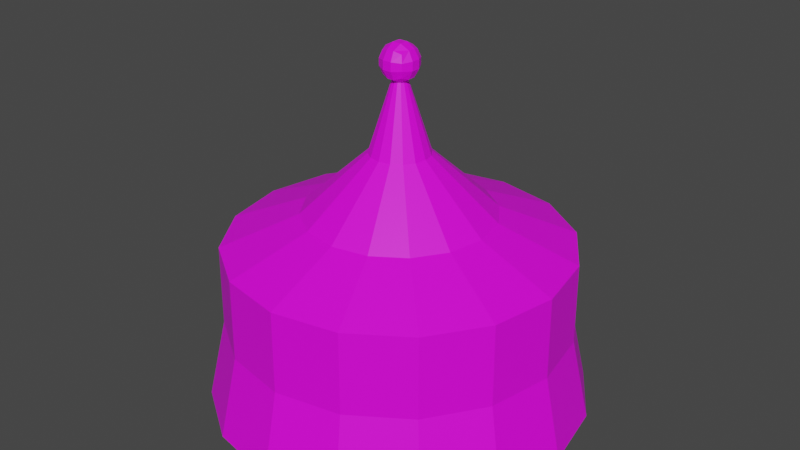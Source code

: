 # Source: Tent.blend  (saved by Blender 2.82.7; exported with 4.5.12 LTS)
import bpy
from mathutils import Matrix  # noqa: F401  (used for matrix-valued properties, if any)

bpy.ops.wm.read_factory_settings(use_empty=True)
scene = bpy.context.scene
scene.name = 'Scene'

# ---- collections
col_collection = bpy.data.collections.new('Collection'); scene.collection.children.link(col_collection)

# ---- images (referenced by path relative to the original .blend; pixels are not part of the script)
import os
ASSET_DIR = os.environ.get("B2B_ASSET_DIR", "")  # directory of the original .blend (textures are referenced by path, not embedded)
HERE = os.path.dirname(os.path.abspath(__file__))  # packed textures are extracted next to this script under _unpacked/

def load_image(name, relpath, width, height, colorspace="sRGB"):
    """Load a texture the original file referenced (path relative to the .blend, or extracted next to this script)."""
    p = next((c for c in (os.path.join(HERE, relpath), os.path.join(ASSET_DIR, relpath)) if relpath and os.path.exists(c)), "")
    if p:
        img = bpy.data.images.load(p, check_existing=True)
        img.name = name
    else:  # same state as the original file: an image datablock whose file is absent (Cycles renders it pink)
        img = bpy.data.images.new(name, width, height)
        img.source = "FILE"
        img.filepath = "//" + (relpath or name)
    img.colorspace_settings.name = colorspace
    return img
img_circustent_png = load_image('CircusTEnt.png', 'CircusTEnt.png', 1024, 1024, 'sRGB')

# ---- materials (node trees are filled in below, after node groups)
mat_material_004 = bpy.data.materials.new('Material.004')
mat_material_004.use_transparent_shadow = False
mat_material_005 = bpy.data.materials.new('Material.005')
mat_material_005.use_transparent_shadow = False

# ---- material node trees
mat_material_004.use_nodes = True; mat_material_004.node_tree.nodes.clear()
_N = mat_material_004.node_tree.nodes; _L = mat_material_004.node_tree.links
n0 = _N.new('ShaderNodeOutputMaterial'); n0.name = 'Material Output'; n0.location = (300, 300)
n1 = _N.new('ShaderNodeBsdfPrincipled'); n1.name = 'Principled BSDF'; n1.location = (10, 300)
n1.distribution = 'GGX'
n1.subsurface_method = 'BURLEY'
n1.inputs[3].default_value = 1.45
n1.inputs[27].default_value = (0.0, 0.0, 0.0, 1.0)
n1.inputs[28].default_value = 1.0
n2 = _N.new('ShaderNodeTexImage'); n2.name = 'Image Texture'; n2.location = (-280, 280)
n2.image = img_circustent_png
_L.new(n1.outputs[0], n0.inputs[0])
_L.new(n2.outputs[0], n1.inputs[0])
n0.is_active_output = True
mat_material_005.use_nodes = True; mat_material_005.node_tree.nodes.clear()
_N = mat_material_005.node_tree.nodes; _L = mat_material_005.node_tree.links
n0 = _N.new('ShaderNodeOutputMaterial'); n0.name = 'Material Output'; n0.location = (300, 300)
n1 = _N.new('ShaderNodeBsdfPrincipled'); n1.name = 'Principled BSDF'; n1.location = (10, 300)
n1.distribution = 'GGX'
n1.subsurface_method = 'BURLEY'
n1.inputs[3].default_value = 1.45
n1.inputs[27].default_value = (0.0, 0.0, 0.0, 1.0)
n1.inputs[28].default_value = 1.0
n2 = _N.new('ShaderNodeTexImage'); n2.name = 'Image Texture'; n2.location = (-280, 280)
n2.image = img_circustent_png
_L.new(n1.outputs[0], n0.inputs[0])
_L.new(n2.outputs[0], n1.inputs[0])
n0.is_active_output = True

# ---- world
world_world = bpy.data.worlds.new('World'); scene.world = world_world
world_world.use_nodes = True; world_world.node_tree.nodes.clear()
_N = world_world.node_tree.nodes; _L = world_world.node_tree.links
n0 = _N.new('ShaderNodeOutputWorld'); n0.name = 'World Output'; n0.location = (300, 300)
n1 = _N.new('ShaderNodeBackground'); n1.name = 'Background'; n1.location = (10, 300)
n1.inputs[0].default_value = (0.05088, 0.05088, 0.05088, 1.0)
_L.new(n1.outputs[0], n0.inputs[0])
n0.is_active_output = True
world_world.color = (0.05088, 0.05088, 0.05088)
world_world.use_sun_shadow = False
world_world.sun_shadow_jitter_overblur = 0.0

# ---- meshes
me_cylinder = bpy.data.meshes.new('Cylinder')
me_cylinder.from_pydata([(0.0, 1.0, -1.0), (6.084e-08, 0.02783, 1.183), (0.3827, 0.9239, -1.0), (0.01065, 0.02571, 1.183), (0.7071, 0.7071, -1.0), (0.01968, 0.01968, 1.183), (0.9239, 0.3827, -1.0), (0.02571, 0.01065, 1.183), (1.0, -4.371e-08, -1.0), (0.02783, -7.011e-09, 1.183), (0.9239, -0.3827, -1.0), (0.02571, -0.01065, 1.183), (0.7071, -0.7071, -1.0), (0.01968, -0.01968, 1.183), (0.3827, -0.9239, -1.0), (0.01065, -0.02571, 1.183), (1.51e-07, -1.0, -1.0), (6.505e-08, -0.02783, 1.183), (-0.3827, -0.9239, -1.0), (-0.01065, -0.02571, 1.183), (-0.7071, -0.7071, -1.0), (-0.01968, -0.01968, 1.183), (-0.9239, -0.3827, -1.0), (-0.02571, -0.01065, 1.183), (-1.0, 1.192e-08, -1.0), (-0.02783, -5.463e-09, 1.183), (-0.9239, 0.3827, -1.0), (-0.02571, 0.01065, 1.183), (-0.7071, 0.7071, -1.0), (-0.01968, 0.01968, 1.183), (-0.3827, 0.9239, -1.0), (-0.01065, 0.02571, 1.183), (6.24e-09, 0.9003, 0.07763), (0.3445, 0.8318, 0.07763), (0.6366, 0.6366, 0.07763), (0.8318, 0.3445, 0.07763), (0.9003, -3.995e-08, 0.07763), (0.8318, -0.3445, 0.07763), (0.6366, -0.6366, 0.07763), (0.3445, -0.8318, 0.07763), (1.422e-07, -0.9003, 0.07763), (-0.3445, -0.8318, 0.07763), (-0.6366, -0.6366, 0.07763), (-0.8318, -0.3445, 0.07763), (-0.9003, 1.014e-08, 0.07763), (-0.8318, 0.3445, 0.07763), (-0.6366, 0.6366, 0.07763), (-0.3445, 0.8318, 0.07763), (3.491e-08, 0.4974, 0.2872), (0.1903, 0.4595, 0.2872), (0.3517, 0.3517, 0.2872), (0.4595, 0.1903, 0.2872), (0.4974, -2.129e-08, 0.2872), (0.4595, -0.1903, 0.2872), (0.3517, -0.3517, 0.2872), (0.1903, -0.4595, 0.2872), (1.1e-07, -0.4974, 0.2872), (-0.1903, -0.4595, 0.2872), (-0.3517, -0.3517, 0.2872), (-0.4595, -0.1903, 0.2872), (-0.4974, 6.388e-09, 0.2872), (-0.4595, 0.1903, 0.2872), (-0.3517, 0.3517, 0.2872), (-0.1903, 0.4595, 0.2872), (5.704e-08, 0.1576, 0.6782), (0.06029, 0.1456, 0.6782), (0.1114, 0.1114, 0.6782), (0.1456, 0.06029, 0.6782), (0.1576, -6.7e-09, 0.6782), (0.1456, -0.06029, 0.6782), (0.1114, -0.1114, 0.6782), (0.06029, -0.1456, 0.6782), (8.083e-08, -0.1576, 0.6782), (-0.06029, -0.1456, 0.6782), (-0.1114, -0.1114, 0.6782), (-0.1456, -0.06029, 0.6782), (-0.1576, 2.066e-09, 0.6782), (-0.1456, 0.06029, 0.6782), (-0.1114, 0.1114, 0.6782), (-0.06029, 0.1456, 0.6782), (0.346, 0.8354, -0.4612), (0.6394, 0.6394, -0.4612), (0.8354, 0.346, -0.4612), (0.9042, -4.01e-08, -0.4612), (0.8354, -0.346, -0.4612), (0.6394, -0.6394, -0.4612), (0.346, -0.8354, -0.4612), (1.43e-07, -0.9042, -0.4612), (-0.346, -0.8354, -0.4612), (-0.6394, -0.6394, -0.4612), (-0.8354, -0.346, -0.4612), (-0.9042, 1.021e-08, -0.4612), (-0.8354, 0.346, -0.4612), (-0.6394, 0.6394, -0.4612), (-0.346, 0.8354, -0.4612), (6.437e-09, 0.9042, -0.4612)], [], [(64, 1, 3, 65), (65, 3, 5, 66), (66, 5, 7, 67), (67, 7, 9, 68), (68, 9, 11, 69), (69, 11, 13, 70), (70, 13, 15, 71), (71, 15, 17, 72), (72, 17, 19, 73), (73, 19, 21, 74), (74, 21, 23, 75), (75, 23, 25, 76), (76, 25, 27, 77), (77, 27, 29, 78), (3, 1, 31, 29, 27, 25, 23, 21, 19, 17, 15, 13, 11, 9, 7, 5), (78, 29, 31, 79), (79, 31, 1, 64), (0, 2, 4, 6, 8, 10, 12, 14, 16, 18, 20, 22, 24, 26, 28, 30), (94, 47, 32, 95), (93, 46, 47, 94), (92, 45, 46, 93), (91, 44, 45, 92), (90, 43, 44, 91), (89, 42, 43, 90), (88, 41, 42, 89), (87, 40, 41, 88), (86, 39, 40, 87), (85, 38, 39, 86), (84, 37, 38, 85), (83, 36, 37, 84), (82, 35, 36, 83), (81, 34, 35, 82), (80, 33, 34, 81), (95, 32, 33, 80), (47, 63, 48, 32), (46, 62, 63, 47), (45, 61, 62, 46), (44, 60, 61, 45), (43, 59, 60, 44), (42, 58, 59, 43), (41, 57, 58, 42), (40, 56, 57, 41), (39, 55, 56, 40), (38, 54, 55, 39), (37, 53, 54, 38), (36, 52, 53, 37), (35, 51, 52, 36), (34, 50, 51, 35), (33, 49, 50, 34), (32, 48, 49, 33), (63, 79, 64, 48), (62, 78, 79, 63), (61, 77, 78, 62), (60, 76, 77, 61), (59, 75, 76, 60), (58, 74, 75, 59), (57, 73, 74, 58), (56, 72, 73, 57), (55, 71, 72, 56), (54, 70, 71, 55), (53, 69, 70, 54), (52, 68, 69, 53), (51, 67, 68, 52), (50, 66, 67, 51), (49, 65, 66, 50), (48, 64, 65, 49), (0, 95, 80, 2), (2, 80, 81, 4), (4, 81, 82, 6), (6, 82, 83, 8), (8, 83, 84, 10), (10, 84, 85, 12), (12, 85, 86, 14), (14, 86, 87, 16), (16, 87, 88, 18), (18, 88, 89, 20), (20, 89, 90, 22), (22, 90, 91, 24), (24, 91, 92, 26), (26, 92, 93, 28), (28, 93, 94, 30), (30, 94, 95, 0)])
_uv = me_cylinder.uv_layers.new(name='UVMap')
_uv.uv.foreach_set('vector', [0.3577, 0.6281, 0.3327, 0.7082, 0.3332, 0.7076, 0.3607, 0.6239, 0.7576, 0.6239, 0.73, 0.7076, 0.7296, 0.707, 0.7557, 0.6194, 0.3588, 0.6194, 0.3327, 0.707, 0.3314, 0.7065, 0.3521, 0.6154, 0.7489, 0.6154, 0.7283, 0.7065, 0.7263, 0.7062, 0.7383, 0.6125, 0.3414, 0.6125, 0.3294, 0.7062, 0.3271, 0.706, 0.3286, 0.6114, 0.7254, 0.6114, 0.7239, 0.706, 0.7216, 0.7061, 0.7125, 0.6121, 0.3157, 0.6121, 0.3247, 0.7061, 0.3228, 0.7064, 0.3049, 0.6146, 0.7018, 0.6146, 0.7196, 0.7064, 0.7183, 0.7069, 0.6949, 0.6184, 0.298, 0.6184, 0.3214, 0.7069, 0.321, 0.7075, 0.2959, 0.6228, 0.6928, 0.6228, 0.7178, 0.7075, 0.7183, 0.708, 0.6956, 0.6272, 0.2987, 0.6272, 0.3214, 0.708, 0.3228, 0.7085, 0.3059, 0.6309, 0.7027, 0.6309, 0.7196, 0.7085, 0.7216, 0.7089, 0.713, 0.6334, 0.3161, 0.6334, 0.3247, 0.7089, 0.327, 0.7091, 0.3281, 0.6344, 0.7249, 0.6344, 0.7239, 0.7091, 0.7262, 0.709, 0.7369, 0.6338, 0.73, 0.7076, 0.7295, 0.7082, 0.7282, 0.7087, 0.7262, 0.709, 0.7239, 0.7091, 0.7216, 0.7089, 0.7196, 0.7085, 0.7183, 0.708, 0.7178, 0.7075, 0.7183, 0.7069, 0.7196, 0.7064, 0.7216, 0.7061, 0.7239, 0.706, 0.7263, 0.7062, 0.7283, 0.7065, 0.7296, 0.707, 0.3401, 0.6338, 0.3293, 0.709, 0.3313, 0.7087, 0.3504, 0.6316, 0.7473, 0.6316, 0.7282, 0.7087, 0.7295, 0.7082, 0.7546, 0.6281, 0.8716, 0.4253, 0.8965, 0.387, 0.898, 0.3416, 0.8696, 0.2959, 0.8106, 0.2605, 0.7312, 0.2462, 0.6514, 0.2579, 0.5911, 0.2913, 0.5609, 0.336, 0.5607, 0.3815, 0.5843, 0.4206, 0.624, 0.4499, 0.6733, 0.468, 0.7271, 0.4747, 0.781, 0.4697, 0.8309, 0.4532, 0.8261, 0.5026, 0.8299, 0.5632, 0.8708, 0.542, 0.8648, 0.4787, 0.3815, 0.5166, 0.3829, 0.5756, 0.4331, 0.5632, 0.4293, 0.5026, 0.7264, 0.5208, 0.7255, 0.5792, 0.7798, 0.5756, 0.7783, 0.5166, 0.2778, 0.515, 0.2746, 0.5739, 0.3287, 0.5792, 0.3295, 0.5208, 0.6274, 0.4994, 0.6217, 0.5599, 0.6714, 0.5739, 0.6747, 0.515, 0.1927, 0.4743, 0.1848, 0.5374, 0.2249, 0.5599, 0.2305, 0.4994, 0.5675, 0.441, 0.5577, 0.5074, 0.5817, 0.5374, 0.5896, 0.4743, 0.1713, 0.4027, 0.1608, 0.4725, 0.1609, 0.5074, 0.1706, 0.441, 0.5973, 0.3654, 0.5878, 0.4384, 0.5576, 0.4725, 0.5682, 0.4027, 0.2578, 0.3377, 0.2516, 0.4129, 0.1909, 0.4384, 0.2005, 0.3654, 0.73, 0.3281, 0.7289, 0.4042, 0.6484, 0.4129, 0.6546, 0.3377, 0.4081, 0.3402, 0.4121, 0.4155, 0.332, 0.4042, 0.3331, 0.3281, 0.7405, 0.3697, 0.7478, 0.4429, 0.6883, 0.4155, 0.6843, 0.3402, 0.4919, 0.4079, 0.5004, 0.478, 0.4716, 0.4429, 0.4643, 0.3697, 0.8881, 0.4462, 0.8958, 0.5127, 0.8972, 0.478, 0.8888, 0.4079, 0.4679, 0.4787, 0.4739, 0.542, 0.499, 0.5127, 0.4912, 0.4462, 0.8299, 0.5632, 0.7886, 0.5778, 0.8111, 0.5659, 0.8708, 0.542, 0.3829, 0.5756, 0.3619, 0.5851, 0.3917, 0.5778, 0.4331, 0.5632, 0.7255, 0.5792, 0.7255, 0.5872, 0.7588, 0.5851, 0.7798, 0.5756, 0.2746, 0.5739, 0.2955, 0.5841, 0.3287, 0.5872, 0.3287, 0.5792, 0.6217, 0.5599, 0.6628, 0.5759, 0.6923, 0.5841, 0.6714, 0.5739, 0.1848, 0.5374, 0.2439, 0.5632, 0.266, 0.5759, 0.2249, 0.5599, 0.5577, 0.5074, 0.6298, 0.5473, 0.6408, 0.5632, 0.5817, 0.5374, 0.1608, 0.4725, 0.2364, 0.53, 0.233, 0.5473, 0.1609, 0.5074, 0.5878, 0.4384, 0.6524, 0.5143, 0.6332, 0.53, 0.5576, 0.4725, 0.2516, 0.4129, 0.2888, 0.5034, 0.2556, 0.5143, 0.1909, 0.4384, 0.7289, 0.4042, 0.7272, 0.4999, 0.6857, 0.5034, 0.6484, 0.4129, 0.4121, 0.4155, 0.3718, 0.5047, 0.3304, 0.4999, 0.332, 0.4042, 0.8685, 0.4429, 0.8014, 0.5167, 0.7686, 0.5047, 0.8089, 0.4155, 0.5004, 0.478, 0.4231, 0.533, 0.4046, 0.5167, 0.4716, 0.4429, 0.8958, 0.5127, 0.8227, 0.5503, 0.82, 0.533, 0.8972, 0.478, 0.4739, 0.542, 0.4143, 0.5659, 0.4258, 0.5503, 0.499, 0.5127, 0.7886, 0.5778, 0.7473, 0.6316, 0.7546, 0.6281, 0.8111, 0.5659, 0.3619, 0.5851, 0.3401, 0.6338, 0.3504, 0.6316, 0.3917, 0.5778, 0.7255, 0.5872, 0.7249, 0.6344, 0.7369, 0.6338, 0.7588, 0.5851, 0.2955, 0.5841, 0.3161, 0.6334, 0.3281, 0.6344, 0.3287, 0.5872, 0.6628, 0.5759, 0.7027, 0.6309, 0.713, 0.6334, 0.6923, 0.5841, 0.2439, 0.5632, 0.2987, 0.6272, 0.3059, 0.6309, 0.266, 0.5759, 0.6298, 0.5473, 0.6928, 0.6228, 0.6956, 0.6272, 0.6408, 0.5632, 0.2364, 0.53, 0.298, 0.6184, 0.2959, 0.6228, 0.233, 0.5473, 0.6524, 0.5143, 0.7018, 0.6146, 0.6949, 0.6184, 0.6332, 0.53, 0.2888, 0.5034, 0.3157, 0.6121, 0.3049, 0.6146, 0.2556, 0.5143, 0.7272, 0.4999, 0.7254, 0.6114, 0.7125, 0.6121, 0.6857, 0.5034, 0.3718, 0.5047, 0.3414, 0.6125, 0.3286, 0.6114, 0.3304, 0.4999, 0.8014, 0.5167, 0.7489, 0.6154, 0.7383, 0.6125, 0.7686, 0.5047, 0.4231, 0.533, 0.3588, 0.6194, 0.3521, 0.6154, 0.4046, 0.5167, 0.8227, 0.5503, 0.7576, 0.6239, 0.7557, 0.6194, 0.82, 0.533, 0.4143, 0.5659, 0.3577, 0.6281, 0.3607, 0.6239, 0.4258, 0.5503, 0.4748, 0.4253, 0.4679, 0.4787, 0.4912, 0.4462, 0.4997, 0.387, 0.8965, 0.387, 0.8881, 0.4462, 0.8888, 0.4079, 0.898, 0.3416, 0.5012, 0.3416, 0.4919, 0.4079, 0.4643, 0.3697, 0.4727, 0.2959, 0.8696, 0.2959, 0.8611, 0.3697, 0.8049, 0.3402, 0.8106, 0.2605, 0.4137, 0.2605, 0.4081, 0.3402, 0.3331, 0.3281, 0.3344, 0.2462, 0.7312, 0.2462, 0.73, 0.3281, 0.6546, 0.3377, 0.6514, 0.2579, 0.2546, 0.2579, 0.2578, 0.3377, 0.2005, 0.3654, 0.1942, 0.2913, 0.5911, 0.2913, 0.5973, 0.3654, 0.5682, 0.4027, 0.5609, 0.336, 0.1641, 0.336, 0.1713, 0.4027, 0.1706, 0.441, 0.1639, 0.3815, 0.5607, 0.3815, 0.5675, 0.441, 0.5896, 0.4743, 0.5843, 0.4206, 0.1874, 0.4206, 0.1927, 0.4743, 0.2305, 0.4994, 0.2271, 0.4499, 0.624, 0.4499, 0.6274, 0.4994, 0.6747, 0.515, 0.6733, 0.468, 0.2764, 0.468, 0.2778, 0.515, 0.3295, 0.5208, 0.3302, 0.4747, 0.7271, 0.4747, 0.7264, 0.5208, 0.7783, 0.5166, 0.781, 0.4697, 0.3842, 0.4697, 0.3815, 0.5166, 0.4293, 0.5026, 0.4341, 0.4532, 0.8309, 0.4532, 0.8261, 0.5026, 0.8648, 0.4787, 0.8716, 0.4253])
me_cylinder.materials.append(mat_material_004)
me_cylinder.use_remesh_fix_poles = True
me_cylinder.use_remesh_preserve_attributes = False
me_cylinder.use_mirror_vertex_groups = False
me_cylinder.update()
me_roundcube = bpy.data.meshes.new('Roundcube')
me_roundcube.from_pydata([(0.5774, 0.5774, -0.5774), (0.1925, 0.6939, -0.6939), (-0.1925, 0.6939, -0.6939), (0.6939, 0.6939, -0.1925), (0.2313, 0.945, -0.2313), (-0.2313, 0.945, -0.2313), (0.6939, 0.6939, 0.1925), (0.2313, 0.945, 0.2313), (-0.2313, 0.945, 0.2313), (-0.5774, 0.5774, -0.5774), (-0.6939, 0.1925, -0.6939), (-0.6939, -0.1925, -0.6939), (-0.6939, 0.6939, -0.1925), (-0.945, 0.2313, -0.2313), (-0.945, -0.2313, -0.2313), (-0.6939, 0.6939, 0.1925), (-0.945, 0.2313, 0.2313), (-0.945, -0.2313, 0.2313), (-0.5774, -0.5774, -0.5774), (-0.1925, -0.6939, -0.6939), (0.1925, -0.6939, -0.6939), (-0.6939, -0.6939, -0.1925), (-0.2313, -0.945, -0.2313), (0.2313, -0.945, -0.2313), (-0.6939, -0.6939, 0.1925), (-0.2313, -0.945, 0.2313), (0.2313, -0.945, 0.2313), (0.5774, -0.5774, -0.5774), (0.6939, -0.1925, -0.6939), (0.6939, 0.1925, -0.6939), (0.6939, -0.6939, -0.1925), (0.945, -0.2313, -0.2313), (0.945, 0.2313, -0.2313), (0.6939, -0.6939, 0.1925), (0.945, -0.2313, 0.2313), (0.945, 0.2313, 0.2313), (0.2313, -0.2313, -0.945), (-0.2313, -0.2313, -0.945), (0.2313, 0.2313, -0.945), (-0.2313, 0.2313, -0.945), (0.5774, 0.5774, 0.5774), (0.1925, 0.6939, 0.6939), (-0.1925, 0.6939, 0.6939), (-0.5774, 0.5774, 0.5774), (0.6939, 0.1925, 0.6939), (0.2313, 0.2313, 0.945), (-0.2313, 0.2313, 0.945), (-0.6939, 0.1925, 0.6939), (0.6939, -0.1925, 0.6939), (0.2313, -0.2313, 0.945), (-0.2313, -0.2313, 0.945), (-0.6939, -0.1925, 0.6939), (0.5774, -0.5774, 0.5774), (0.1925, -0.6939, 0.6939), (-0.1925, -0.6939, 0.6939), (-0.5774, -0.5774, 0.5774)], [], [(0, 1, 4, 3), (1, 2, 5, 4), (2, 9, 12, 5), (3, 4, 7, 6), (4, 5, 8, 7), (5, 12, 15, 8), (6, 7, 41, 40), (7, 8, 42, 41), (8, 15, 43, 42), (9, 10, 13, 12), (10, 11, 14, 13), (11, 18, 21, 14), (12, 13, 16, 15), (13, 14, 17, 16), (14, 21, 24, 17), (15, 16, 47, 43), (16, 17, 51, 47), (17, 24, 55, 51), (18, 19, 22, 21), (19, 20, 23, 22), (20, 27, 30, 23), (21, 22, 25, 24), (22, 23, 26, 25), (23, 30, 33, 26), (24, 25, 54, 55), (25, 26, 53, 54), (26, 33, 52, 53), (27, 28, 31, 30), (28, 29, 32, 31), (29, 0, 3, 32), (30, 31, 34, 33), (31, 32, 35, 34), (32, 3, 6, 35), (33, 34, 48, 52), (34, 35, 44, 48), (35, 6, 40, 44), (27, 20, 36, 28), (20, 19, 37, 36), (19, 18, 11, 37), (28, 36, 38, 29), (36, 37, 39, 38), (37, 11, 10, 39), (29, 38, 1, 0), (38, 39, 2, 1), (39, 10, 9, 2), (40, 41, 45, 44), (41, 42, 46, 45), (42, 43, 47, 46), (44, 45, 49, 48), (45, 46, 50, 49), (46, 47, 51, 50), (48, 49, 53, 52), (49, 50, 54, 53), (50, 51, 55, 54)])
_uv = me_roundcube.uv_layers.new(name='UVMap')
_uv.uv.foreach_set('vector', [0.41, 0.6844, 0.4095, 0.6806, 0.4042, 0.6901, 0.4071, 0.6926, 0.4095, 0.6806, 0.4113, 0.6792, 0.4063, 0.6885, 0.4042, 0.6901, 0.4113, 0.6792, 0.4155, 0.6803, 0.4136, 0.6879, 0.4063, 0.6885, 0.4071, 0.6926, 0.4042, 0.6901, 0.4041, 0.6998, 0.407, 0.7006, 0.4042, 0.6901, 0.4063, 0.6885, 0.4062, 0.6983, 0.4041, 0.6998, 0.4063, 0.6885, 0.4136, 0.6879, 0.4136, 0.6962, 0.4062, 0.6983, 0.407, 0.7006, 0.4041, 0.6998, 0.4092, 0.7097, 0.4098, 0.7084, 0.4041, 0.6998, 0.4062, 0.6983, 0.411, 0.7086, 0.4092, 0.7097, 0.4062, 0.6983, 0.4136, 0.6962, 0.4153, 0.705, 0.411, 0.7086, 0.4155, 0.6803, 0.4238, 0.6778, 0.4243, 0.6866, 0.4136, 0.6879, 0.4238, 0.6778, 0.4315, 0.6782, 0.4336, 0.6871, 0.4243, 0.6866, 0.4315, 0.6782, 0.4385, 0.6814, 0.4415, 0.6892, 0.4336, 0.6871, 0.4136, 0.6879, 0.4243, 0.6866, 0.4243, 0.6966, 0.4136, 0.6962, 0.4243, 0.6866, 0.4336, 0.6871, 0.4337, 0.697, 0.4243, 0.6966, 0.4336, 0.6871, 0.4415, 0.6892, 0.4416, 0.6974, 0.4337, 0.697, 0.4136, 0.6962, 0.4243, 0.6966, 0.4237, 0.7074, 0.4153, 0.705, 0.4243, 0.6966, 0.4337, 0.697, 0.4316, 0.7077, 0.4237, 0.7074, 0.4337, 0.697, 0.4416, 0.6974, 0.4387, 0.7059, 0.4316, 0.7077, 0.4385, 0.6814, 0.4387, 0.6805, 0.4439, 0.6902, 0.4415, 0.6892, 0.4387, 0.6805, 0.4366, 0.6819, 0.4414, 0.6917, 0.4439, 0.6902, 0.4366, 0.6819, 0.4324, 0.6855, 0.4341, 0.6938, 0.4414, 0.6917, 0.4415, 0.6892, 0.4439, 0.6902, 0.444, 0.6999, 0.4416, 0.6974, 0.4439, 0.6902, 0.4414, 0.6917, 0.4415, 0.7013, 0.444, 0.6999, 0.4414, 0.6917, 0.4341, 0.6938, 0.4341, 0.7017, 0.4415, 0.7013, 0.4416, 0.6974, 0.444, 0.6999, 0.4389, 0.7096, 0.4387, 0.7059, 0.444, 0.6999, 0.4415, 0.7013, 0.4368, 0.7107, 0.4389, 0.7096, 0.4415, 0.7013, 0.4341, 0.7017, 0.4325, 0.7093, 0.4368, 0.7107, 0.4324, 0.6855, 0.4244, 0.6832, 0.4239, 0.6934, 0.4341, 0.6938, 0.4244, 0.6832, 0.4169, 0.6828, 0.415, 0.693, 0.4239, 0.6934, 0.4169, 0.6828, 0.41, 0.6844, 0.4071, 0.6926, 0.415, 0.693, 0.4341, 0.6938, 0.4239, 0.6934, 0.4239, 0.7029, 0.4341, 0.7017, 0.4239, 0.6934, 0.415, 0.693, 0.4149, 0.7025, 0.4239, 0.7029, 0.415, 0.693, 0.4071, 0.6926, 0.407, 0.7006, 0.4149, 0.7025, 0.4341, 0.7017, 0.4239, 0.7029, 0.4244, 0.7118, 0.4325, 0.7093, 0.4239, 0.7029, 0.4149, 0.7025, 0.4168, 0.7115, 0.4244, 0.7118, 0.4149, 0.7025, 0.407, 0.7006, 0.4098, 0.7084, 0.4168, 0.7115, 0.4324, 0.6855, 0.4366, 0.6819, 0.4274, 0.6765, 0.4244, 0.6832, 0.4366, 0.6819, 0.4387, 0.6805, 0.4298, 0.6747, 0.4274, 0.6765, 0.4387, 0.6805, 0.4385, 0.6814, 0.4315, 0.6782, 0.4298, 0.6747, 0.4244, 0.6832, 0.4274, 0.6765, 0.4184, 0.676, 0.4169, 0.6828, 0.4274, 0.6765, 0.4298, 0.6747, 0.4207, 0.6743, 0.4184, 0.676, 0.4298, 0.6747, 0.4315, 0.6782, 0.4238, 0.6778, 0.4207, 0.6743, 0.4169, 0.6828, 0.4184, 0.676, 0.4095, 0.6806, 0.41, 0.6844, 0.4184, 0.676, 0.4207, 0.6743, 0.4113, 0.6792, 0.4095, 0.6806, 0.4207, 0.6743, 0.4238, 0.6778, 0.4155, 0.6803, 0.4113, 0.6792, 0.4098, 0.7084, 0.4092, 0.7097, 0.4183, 0.7155, 0.4168, 0.7115, 0.4092, 0.7097, 0.411, 0.7086, 0.4206, 0.7142, 0.4183, 0.7155, 0.411, 0.7086, 0.4153, 0.705, 0.4237, 0.7074, 0.4206, 0.7142, 0.4168, 0.7115, 0.4183, 0.7155, 0.4275, 0.7158, 0.4244, 0.7118, 0.4183, 0.7155, 0.4206, 0.7142, 0.4299, 0.7145, 0.4275, 0.7158, 0.4206, 0.7142, 0.4237, 0.7074, 0.4316, 0.7077, 0.4299, 0.7145, 0.4244, 0.7118, 0.4275, 0.7158, 0.4368, 0.7107, 0.4325, 0.7093, 0.4275, 0.7158, 0.4299, 0.7145, 0.4389, 0.7096, 0.4368, 0.7107, 0.4299, 0.7145, 0.4316, 0.7077, 0.4387, 0.7059, 0.4389, 0.7096])
me_roundcube.materials.append(mat_material_005)
me_roundcube.use_remesh_fix_poles = True
me_roundcube.use_remesh_preserve_attributes = False
me_roundcube.use_mirror_vertex_groups = False
me_roundcube.update()

# ---- objects
ob_mat = bpy.data.objects.new('Mat', me_cylinder)
ob_roundcube = bpy.data.objects.new('Roundcube', me_roundcube)

# ---- transforms, parenting, visibility, modifiers, constraints
ob_mat.location = (0.0, 0.0, 0.0)
ob_mat.scale = (10.0, 10.0, 8.0)
ob_mat.lineart.crease_threshold = 0.0
ob_roundcube.location = (0.0, 0.0, 9.98)
ob_roundcube.lineart.crease_threshold = 0.0

# ---- collection membership
col_collection.objects.link(ob_mat)
col_collection.objects.link(ob_roundcube)

# ---- scene / render settings (as saved in the file)
scene.frame_start = 1; scene.frame_end = 250; scene.frame_set(1)
scene.render.engine = 'BLENDER_EEVEE_NEXT'
scene.cycles.use_denoising = False
scene.cycles.samples = 128
scene.cycles.sampling_pattern = 'TABULATED_SOBOL'
scene.cycles.use_adaptive_sampling = False
scene.cycles.use_light_tree = False
scene.view_settings.view_transform = 'Filmic'
bpy.context.view_layer.update()

# ---- added for rendering (the .blend has no active camera and no usable light): camera, sun
cam_auto = bpy.data.cameras.new('AutoCamera')
cam_auto.lens = 50.0
cam_auto.sensor_width = 36.0
cam_auto.clip_end = 1000.0
ob_auto_camera = bpy.data.objects.new('AutoCamera', cam_auto)
scene.collection.objects.link(ob_auto_camera)
ob_auto_camera.location = (31.4869, -37.7843, 26.6521)
ob_auto_camera.rotation_euler = (1.09748, -7.21219e-08, 0.694738)
scene.camera = ob_auto_camera
light_auto_sun = bpy.data.lights.new('AutoSun', 'SUN')
light_auto_sun.energy = 3.0
light_auto_sun.angle = 0.0523599
ob_auto_sun = bpy.data.objects.new('AutoSun', light_auto_sun)
scene.collection.objects.link(ob_auto_sun)
ob_auto_sun.rotation_euler = (0.872665, 0.174533, 0.523599)
bpy.context.view_layer.update()
